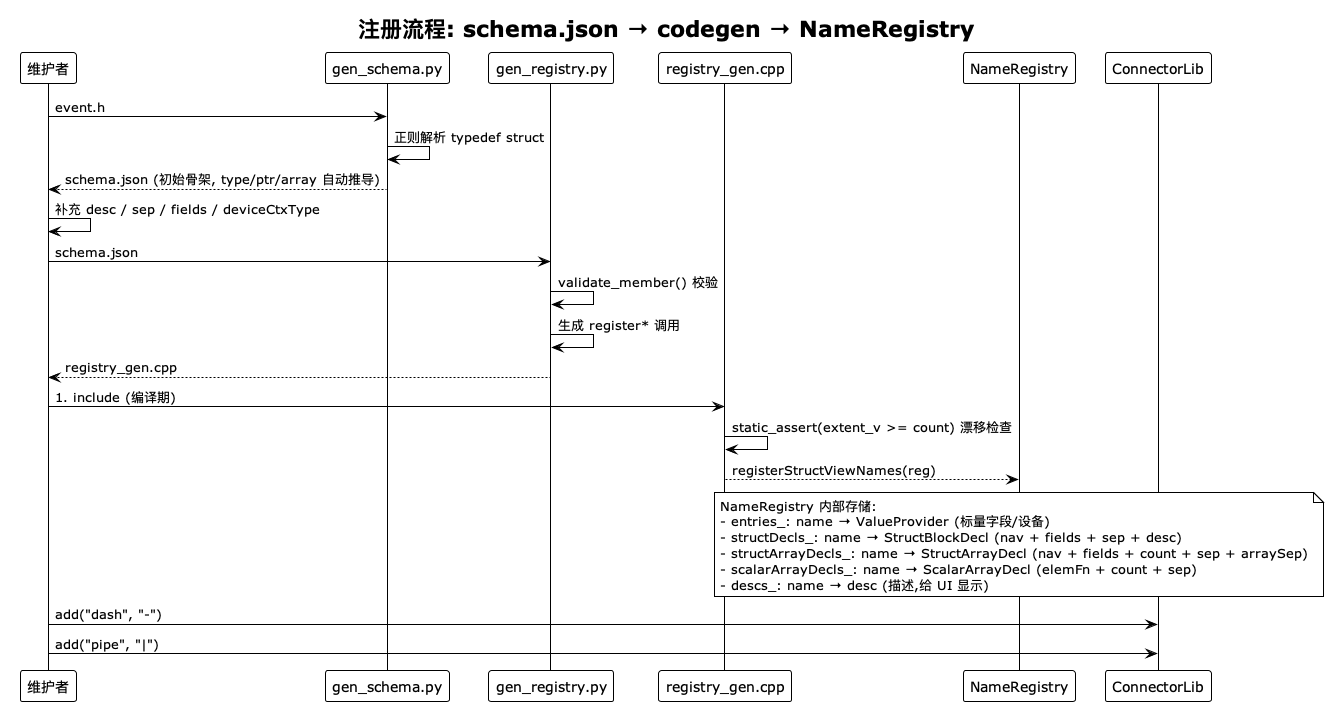

The diagram above was rendered by PlantUML. Its source (embedded in the PNG):
@startuml
!theme plain
title 注册流程: schema.json → codegen → NameRegistry

participant "维护者" as Dev
participant "gen_schema.py" as GenSch
participant "gen_registry.py" as GenReg
participant "registry_gen.cpp" as RegCpp
participant "NameRegistry" as Reg
participant "ConnectorLib" as Lib

Dev -> GenSch: event.h
GenSch -> GenSch: 正则解析 typedef struct
GenSch --> Dev: schema.json (初始骨架, type/ptr/array 自动推导)

Dev -> Dev: 补充 desc / sep / fields / deviceCtxType

Dev -> GenReg: schema.json
GenReg -> GenReg: validate_member() 校验
GenReg -> GenReg: 生成 register* 调用
GenReg --> Dev: registry_gen.cpp

Dev -> RegCpp: #include (编译期)
RegCpp -> RegCpp: static_assert(extent_v >= count) 漂移检查
RegCpp --> Reg: registerStructViewNames(reg)

note over Reg
  NameRegistry 内部存储:
  - entries_: name → ValueProvider (标量字段/设备)
  - structDecls_: name → StructBlockDecl (nav + fields + sep + desc)
  - structArrayDecls_: name → StructArrayDecl (nav + fields + count + sep + arraySep)
  - scalarArrayDecls_: name → ScalarArrayDecl (elemFn + count + sep)
  - descs_: name → desc (描述,给 UI 显示)
end note

Dev -> Lib: add("dash", "-")
Dev -> Lib: add("pipe", "|")

@enduml